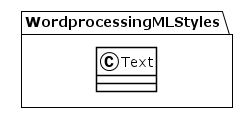

The diagram above was rendered by PlantUML. Its source (embedded in the PNG):
@startuml
!theme plain
package WordprocessingMLStyles {
class Text {
}
}
@enduml